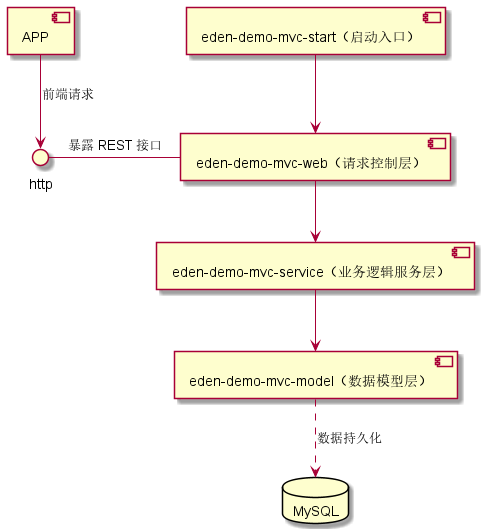

The diagram above was rendered by PlantUML. Its source (embedded in the PNG):
@startuml
[eden-demo-mvc-start（启动入口）] --> [eden-demo-mvc-web（请求控制层）]
[eden-demo-mvc-web（请求控制层）] --> [eden-demo-mvc-service（业务逻辑服务层）]
[eden-demo-mvc-service（业务逻辑服务层）] --> [eden-demo-mvc-model（数据模型层）]

database MySQL

[APP] --> http: 前端请求
http - [eden-demo-mvc-web（请求控制层）]: 暴露 REST 接口
[eden-demo-mvc-model（数据模型层）] ..> MySQL : 数据持久化

@enduml